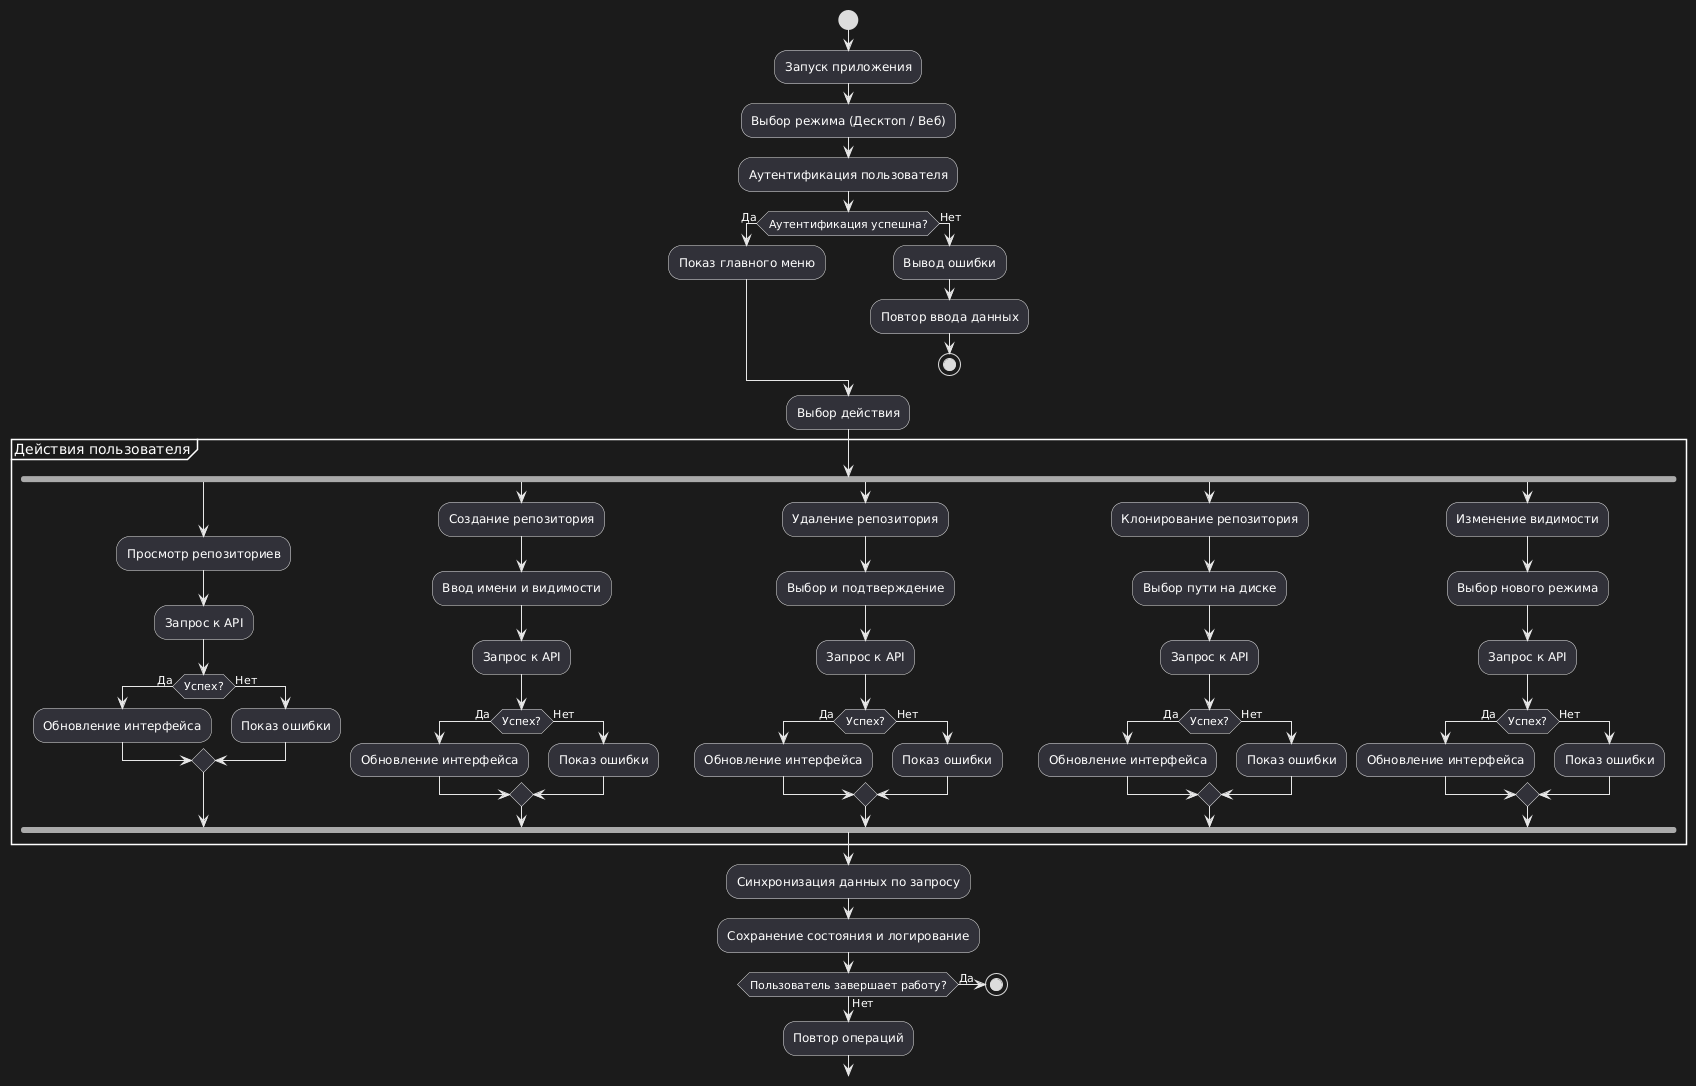

The diagram above was rendered by PlantUML. Its source (embedded in the PNG):
@startuml
start

:Запуск приложения;
:Выбор режима (Десктоп / Веб);

:Аутентификация пользователя;
if (Аутентификация успешна?) then (Да)
  :Показ главного меню;
else (Нет)
  :Вывод ошибки;
  :Повтор ввода данных;
  stop
endif

:Выбор действия;

partition "Действия пользователя" {
    fork
        :Просмотр репозиториев;
        :Запрос к API;
        if (Успех?) then (Да)
            :Обновление интерфейса;
        else (Нет)
            :Показ ошибки;
        endif
    fork again
        :Создание репозитория;
        :Ввод имени и видимости;
        :Запрос к API;
        if (Успех?) then (Да)
            :Обновление интерфейса;
        else (Нет)
            :Показ ошибки;
        endif
    fork again
        :Удаление репозитория;
        :Выбор и подтверждение;
        :Запрос к API;
        if (Успех?) then (Да)
            :Обновление интерфейса;
        else (Нет)
            :Показ ошибки;
        endif
    fork again
        :Клонирование репозитория;
        :Выбор пути на диске;
        :Запрос к API;
        if (Успех?) then (Да)
            :Обновление интерфейса;
        else (Нет)
            :Показ ошибки;
        endif
    fork again
        :Изменение видимости;
        :Выбор нового режима;
        :Запрос к API;
        if (Успех?) then (Да)
            :Обновление интерфейса;
        else (Нет)
            :Показ ошибки;
        endif
    end fork
}

:Синхронизация данных по запросу;
:Сохранение состояния и логирование;

if (Пользователь завершает работу?) then (Да)
    stop
else (Нет)
    :Повтор операций;
    -> [hidden] Выбор действия;
endif
@enduml